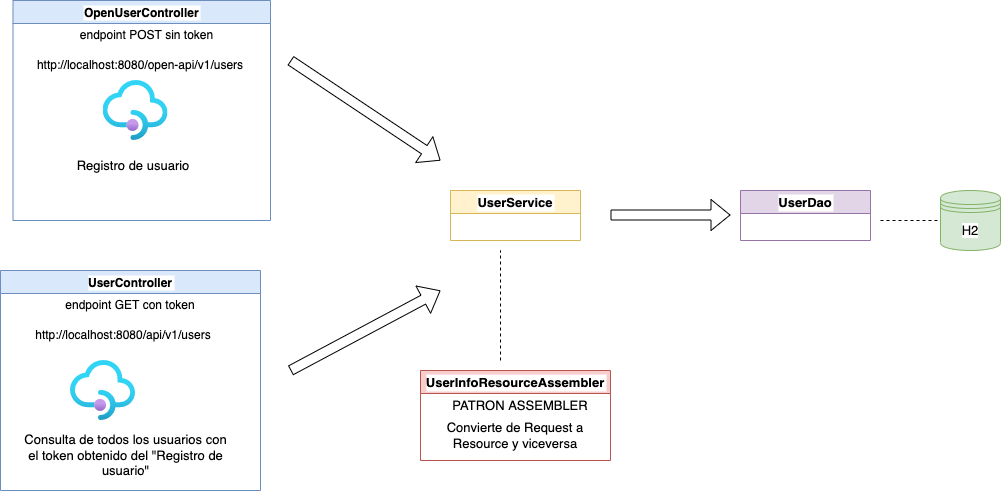

The diagram above was exported from draw.io. Its source (the exported page's mxGraphModel, read from the mxfile embedded in the PNG):
<mxGraphModel dx="943" dy="515" grid="1" gridSize="10" guides="1" tooltips="1" connect="1" arrows="1" fold="1" page="1" pageScale="1" pageWidth="827" pageHeight="1169" math="0" shadow="0">
  <root>
    <mxCell id="0" />
    <mxCell id="1" parent="0" />
    <mxCell id="3aAs1oCcETIjwh7qedA0-14" value="" style="aspect=fixed;html=1;points=[];align=center;image;fontSize=12;image=img/lib/azure2/app_services/API_Management_Services.svg;labelBackgroundColor=#FFFFFF;" vertex="1" parent="1">
      <mxGeometry x="80" y="390" width="65" height="60" as="geometry" />
    </mxCell>
    <mxCell id="3aAs1oCcETIjwh7qedA0-25" value="UserService" style="swimlane;labelBackgroundColor=#FFFFFF;fontSize=13;fillColor=#fff2cc;strokeColor=#d6b656;" vertex="1" parent="1">
      <mxGeometry x="460" y="220" width="130" height="50" as="geometry" />
    </mxCell>
    <mxCell id="3aAs1oCcETIjwh7qedA0-26" value="UserController" style="swimlane;labelBackgroundColor=#FFFFFF;fillColor=#dae8fc;strokeColor=#6c8ebf;" vertex="1" parent="1">
      <mxGeometry x="10" y="300" width="260" height="220" as="geometry" />
    </mxCell>
    <mxCell id="3aAs1oCcETIjwh7qedA0-28" value="&lt;font style=&quot;font-size: 13px&quot;&gt;Consulta de todos los usuarios con el token obtenido del &quot;Registro de usuario&quot;&lt;/font&gt;" style="text;html=1;strokeColor=none;fillColor=none;align=center;verticalAlign=middle;whiteSpace=wrap;rounded=0;labelBackgroundColor=#FFFFFF;" vertex="1" parent="3aAs1oCcETIjwh7qedA0-26">
      <mxGeometry x="20" y="170" width="210.5" height="30" as="geometry" />
    </mxCell>
    <mxCell id="3aAs1oCcETIjwh7qedA0-15" value="http://localhost:8080/api/v1/users" style="text;html=1;strokeColor=none;fillColor=none;align=center;verticalAlign=middle;whiteSpace=wrap;rounded=0;labelBackgroundColor=#FFFFFF;" vertex="1" parent="3aAs1oCcETIjwh7qedA0-26">
      <mxGeometry x="13" y="50" width="220" height="30" as="geometry" />
    </mxCell>
    <mxCell id="3aAs1oCcETIjwh7qedA0-18" value="endpoint GET con token" style="text;html=1;strokeColor=none;fillColor=none;align=center;verticalAlign=middle;whiteSpace=wrap;rounded=0;labelBackgroundColor=#FFFFFF;" vertex="1" parent="3aAs1oCcETIjwh7qedA0-26">
      <mxGeometry x="50" y="20" width="160" height="30" as="geometry" />
    </mxCell>
    <mxCell id="3aAs1oCcETIjwh7qedA0-30" value="OpenUserController" style="swimlane;labelBackgroundColor=#FFFFFF;fillColor=#dae8fc;strokeColor=#6c8ebf;" vertex="1" parent="1">
      <mxGeometry x="22.5" y="30" width="257.5" height="220" as="geometry" />
    </mxCell>
    <mxCell id="3aAs1oCcETIjwh7qedA0-31" value="&lt;font style=&quot;font-size: 13px&quot;&gt;Registro de usuario&lt;/font&gt;" style="text;html=1;strokeColor=none;fillColor=none;align=center;verticalAlign=middle;whiteSpace=wrap;rounded=0;labelBackgroundColor=#FFFFFF;" vertex="1" parent="3aAs1oCcETIjwh7qedA0-30">
      <mxGeometry x="57.5" y="150" width="126" height="30" as="geometry" />
    </mxCell>
    <mxCell id="3aAs1oCcETIjwh7qedA0-32" value="http://localhost:8080/open-api/v1/users" style="text;html=1;strokeColor=none;fillColor=none;align=center;verticalAlign=middle;whiteSpace=wrap;rounded=0;labelBackgroundColor=#FFFFFF;" vertex="1" parent="3aAs1oCcETIjwh7qedA0-30">
      <mxGeometry x="17.5" y="50" width="220" height="30" as="geometry" />
    </mxCell>
    <mxCell id="3aAs1oCcETIjwh7qedA0-33" value="endpoint POST sin token" style="text;html=1;strokeColor=none;fillColor=none;align=center;verticalAlign=middle;whiteSpace=wrap;rounded=0;labelBackgroundColor=#FFFFFF;" vertex="1" parent="3aAs1oCcETIjwh7qedA0-30">
      <mxGeometry x="57.5" y="20" width="152.5" height="30" as="geometry" />
    </mxCell>
    <mxCell id="3aAs1oCcETIjwh7qedA0-34" value="" style="aspect=fixed;html=1;points=[];align=center;image;fontSize=12;image=img/lib/azure2/app_services/API_Management_Services.svg;labelBackgroundColor=#FFFFFF;" vertex="1" parent="3aAs1oCcETIjwh7qedA0-30">
      <mxGeometry x="90" y="80" width="65" height="60" as="geometry" />
    </mxCell>
    <mxCell id="3aAs1oCcETIjwh7qedA0-35" value="" style="shape=flexArrow;endArrow=classic;html=1;rounded=0;fontSize=13;" edge="1" parent="1">
      <mxGeometry width="50" height="50" relative="1" as="geometry">
        <mxPoint x="300" y="90" as="sourcePoint" />
        <mxPoint x="450" y="190" as="targetPoint" />
      </mxGeometry>
    </mxCell>
    <mxCell id="3aAs1oCcETIjwh7qedA0-36" value="" style="shape=flexArrow;endArrow=classic;html=1;rounded=0;fontSize=13;" edge="1" parent="1">
      <mxGeometry width="50" height="50" relative="1" as="geometry">
        <mxPoint x="300" y="400" as="sourcePoint" />
        <mxPoint x="450" y="320" as="targetPoint" />
      </mxGeometry>
    </mxCell>
    <mxCell id="3aAs1oCcETIjwh7qedA0-37" value="UserInfoResourceAssembler" style="swimlane;labelBackgroundColor=#FFFFFF;fontSize=13;startSize=23;fillColor=#f8cecc;strokeColor=#b85450;" vertex="1" parent="1">
      <mxGeometry x="430" y="400" width="190" height="90" as="geometry" />
    </mxCell>
    <mxCell id="3aAs1oCcETIjwh7qedA0-38" value="&lt;span style=&quot;font-size: 13px&quot;&gt;PATRON ASSEMBLER&lt;/span&gt;" style="text;html=1;strokeColor=none;fillColor=none;align=center;verticalAlign=middle;whiteSpace=wrap;rounded=0;labelBackgroundColor=#FFFFFF;" vertex="1" parent="3aAs1oCcETIjwh7qedA0-37">
      <mxGeometry x="30" y="20" width="140" height="30" as="geometry" />
    </mxCell>
    <mxCell id="3aAs1oCcETIjwh7qedA0-39" value="&lt;span style=&quot;font-size: 13px&quot;&gt;Convierte de Request a Resource y viceversa&lt;/span&gt;" style="text;html=1;strokeColor=none;fillColor=none;align=center;verticalAlign=middle;whiteSpace=wrap;rounded=0;labelBackgroundColor=#FFFFFF;" vertex="1" parent="3aAs1oCcETIjwh7qedA0-37">
      <mxGeometry x="10" y="50" width="170" height="30" as="geometry" />
    </mxCell>
    <mxCell id="3aAs1oCcETIjwh7qedA0-41" value="" style="endArrow=none;dashed=1;html=1;rounded=0;fontSize=13;" edge="1" parent="1">
      <mxGeometry width="50" height="50" relative="1" as="geometry">
        <mxPoint x="510" y="390" as="sourcePoint" />
        <mxPoint x="510" y="280" as="targetPoint" />
      </mxGeometry>
    </mxCell>
    <mxCell id="3aAs1oCcETIjwh7qedA0-42" value="" style="shape=flexArrow;endArrow=classic;html=1;rounded=0;fontSize=13;" edge="1" parent="1">
      <mxGeometry width="50" height="50" relative="1" as="geometry">
        <mxPoint x="620" y="244.5" as="sourcePoint" />
        <mxPoint x="740" y="244.5" as="targetPoint" />
      </mxGeometry>
    </mxCell>
    <mxCell id="3aAs1oCcETIjwh7qedA0-43" value="UserDao" style="swimlane;labelBackgroundColor=#FFFFFF;fontSize=13;fillColor=#e1d5e7;strokeColor=#9673a6;" vertex="1" parent="1">
      <mxGeometry x="750" y="220" width="130" height="50" as="geometry" />
    </mxCell>
    <mxCell id="3aAs1oCcETIjwh7qedA0-44" value="" style="endArrow=none;dashed=1;html=1;rounded=0;fontSize=13;" edge="1" parent="1" target="3aAs1oCcETIjwh7qedA0-45">
      <mxGeometry width="50" height="50" relative="1" as="geometry">
        <mxPoint x="890" y="250" as="sourcePoint" />
        <mxPoint x="980" y="250" as="targetPoint" />
      </mxGeometry>
    </mxCell>
    <mxCell id="3aAs1oCcETIjwh7qedA0-45" value="H2" style="shape=datastore;whiteSpace=wrap;html=1;labelBackgroundColor=#FFFFFF;fontSize=13;fillColor=#d5e8d4;strokeColor=#82b366;" vertex="1" parent="1">
      <mxGeometry x="950" y="220" width="60" height="60" as="geometry" />
    </mxCell>
  </root>
</mxGraphModel>